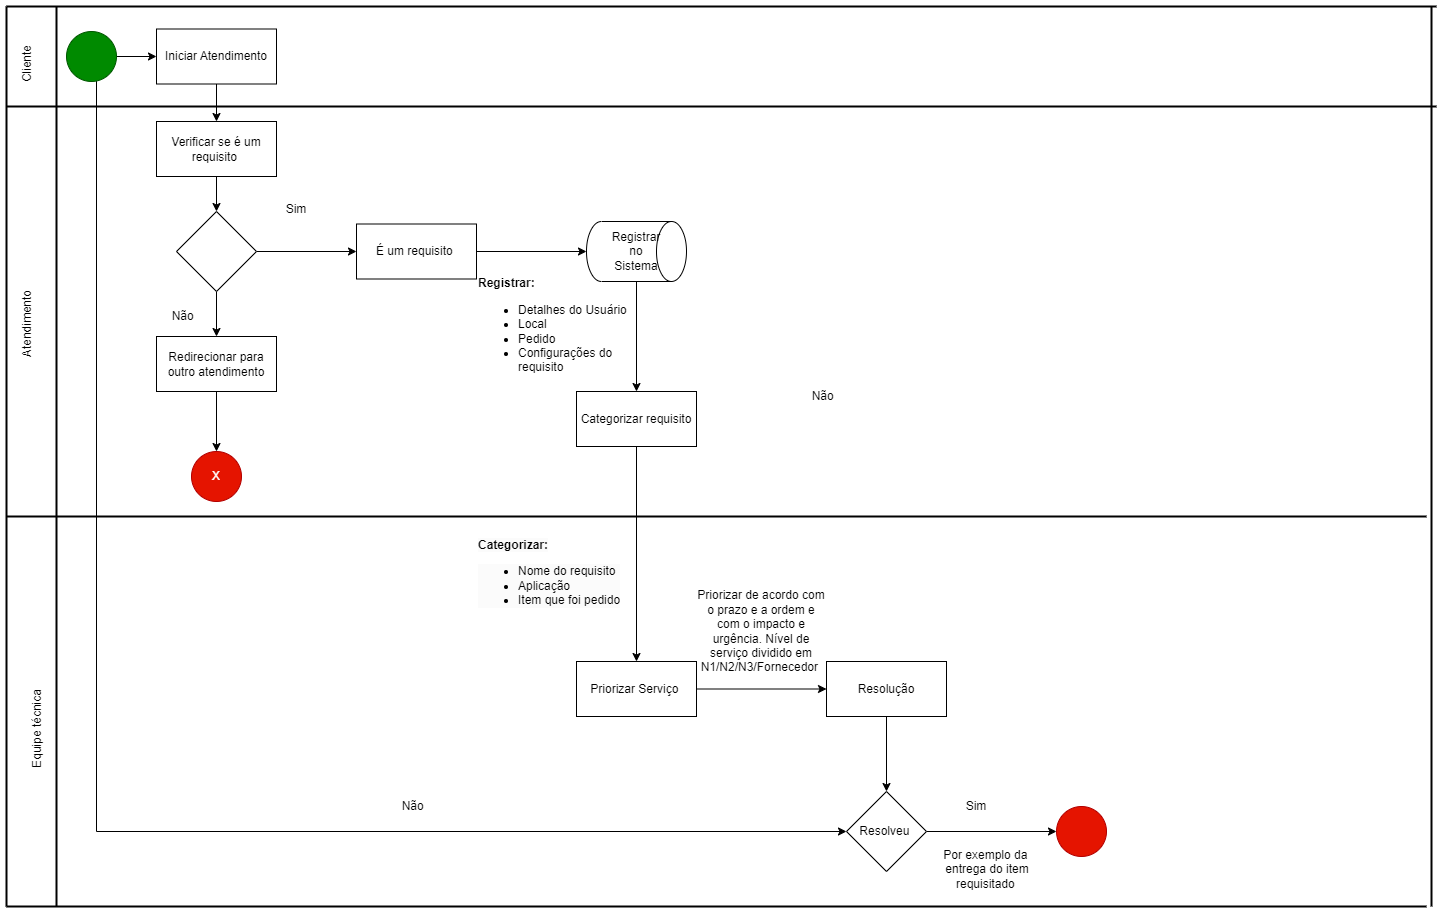

The diagram above was exported from draw.io. Its source (the exported page's mxGraphModel, read from the mxfile embedded in the PNG):
<mxGraphModel dx="1580" dy="1632" grid="1" gridSize="10" guides="1" tooltips="1" connect="1" arrows="1" fold="1" page="1" pageScale="1" pageWidth="827" pageHeight="1169" math="0" shadow="0">
  <root>
    <mxCell id="0" />
    <mxCell id="1" parent="0" />
    <mxCell id="iDt0U69FlZYkV-c19olg-6" value="" style="edgeStyle=orthogonalEdgeStyle;rounded=0;orthogonalLoop=1;jettySize=auto;html=1;" edge="1" parent="1" source="iDt0U69FlZYkV-c19olg-1" target="iDt0U69FlZYkV-c19olg-3">
      <mxGeometry relative="1" as="geometry" />
    </mxCell>
    <mxCell id="iDt0U69FlZYkV-c19olg-62" style="edgeStyle=orthogonalEdgeStyle;rounded=0;orthogonalLoop=1;jettySize=auto;html=1;entryX=0;entryY=0.5;entryDx=0;entryDy=0;" edge="1" parent="1" source="iDt0U69FlZYkV-c19olg-1" target="iDt0U69FlZYkV-c19olg-49">
      <mxGeometry relative="1" as="geometry">
        <Array as="points">
          <mxPoint x="90" y="810" />
        </Array>
      </mxGeometry>
    </mxCell>
    <mxCell id="iDt0U69FlZYkV-c19olg-1" value="" style="ellipse;whiteSpace=wrap;html=1;fillColor=#008a00;fontColor=#ffffff;strokeColor=#005700;" vertex="1" parent="1">
      <mxGeometry x="60" y="10" width="50" height="50" as="geometry" />
    </mxCell>
    <mxCell id="iDt0U69FlZYkV-c19olg-2" value="X" style="ellipse;whiteSpace=wrap;html=1;fillColor=#e51400;fontColor=#ffffff;strokeColor=#B20000;" vertex="1" parent="1">
      <mxGeometry x="185" y="430" width="50" height="50" as="geometry" />
    </mxCell>
    <mxCell id="iDt0U69FlZYkV-c19olg-7" value="" style="edgeStyle=orthogonalEdgeStyle;rounded=0;orthogonalLoop=1;jettySize=auto;html=1;" edge="1" parent="1" source="iDt0U69FlZYkV-c19olg-3" target="iDt0U69FlZYkV-c19olg-5">
      <mxGeometry relative="1" as="geometry" />
    </mxCell>
    <mxCell id="iDt0U69FlZYkV-c19olg-3" value="Iniciar Atendimento" style="rounded=0;whiteSpace=wrap;html=1;" vertex="1" parent="1">
      <mxGeometry x="150" y="7.5" width="120" height="55" as="geometry" />
    </mxCell>
    <mxCell id="iDt0U69FlZYkV-c19olg-22" style="edgeStyle=orthogonalEdgeStyle;rounded=0;orthogonalLoop=1;jettySize=auto;html=1;entryX=0.5;entryY=0;entryDx=0;entryDy=0;" edge="1" parent="1" source="iDt0U69FlZYkV-c19olg-5" target="iDt0U69FlZYkV-c19olg-8">
      <mxGeometry relative="1" as="geometry" />
    </mxCell>
    <mxCell id="iDt0U69FlZYkV-c19olg-5" value="Verificar se é um requisito&amp;nbsp;" style="rounded=0;whiteSpace=wrap;html=1;" vertex="1" parent="1">
      <mxGeometry x="150" y="100" width="120" height="55" as="geometry" />
    </mxCell>
    <mxCell id="iDt0U69FlZYkV-c19olg-12" style="edgeStyle=orthogonalEdgeStyle;rounded=0;orthogonalLoop=1;jettySize=auto;html=1;entryX=0;entryY=0.5;entryDx=0;entryDy=0;" edge="1" parent="1" source="iDt0U69FlZYkV-c19olg-8" target="iDt0U69FlZYkV-c19olg-11">
      <mxGeometry relative="1" as="geometry" />
    </mxCell>
    <mxCell id="iDt0U69FlZYkV-c19olg-16" style="edgeStyle=orthogonalEdgeStyle;rounded=0;orthogonalLoop=1;jettySize=auto;html=1;" edge="1" parent="1" source="iDt0U69FlZYkV-c19olg-8" target="iDt0U69FlZYkV-c19olg-10">
      <mxGeometry relative="1" as="geometry" />
    </mxCell>
    <mxCell id="iDt0U69FlZYkV-c19olg-8" value="" style="rhombus;whiteSpace=wrap;html=1;" vertex="1" parent="1">
      <mxGeometry x="170" y="190" width="80" height="80" as="geometry" />
    </mxCell>
    <mxCell id="iDt0U69FlZYkV-c19olg-57" style="edgeStyle=orthogonalEdgeStyle;rounded=0;orthogonalLoop=1;jettySize=auto;html=1;entryX=0.5;entryY=0;entryDx=0;entryDy=0;" edge="1" parent="1" source="iDt0U69FlZYkV-c19olg-10" target="iDt0U69FlZYkV-c19olg-2">
      <mxGeometry relative="1" as="geometry" />
    </mxCell>
    <mxCell id="iDt0U69FlZYkV-c19olg-10" value="Redirecionar para outro atendimento" style="rounded=0;whiteSpace=wrap;html=1;" vertex="1" parent="1">
      <mxGeometry x="150" y="315" width="120" height="55" as="geometry" />
    </mxCell>
    <mxCell id="iDt0U69FlZYkV-c19olg-58" style="edgeStyle=orthogonalEdgeStyle;rounded=0;orthogonalLoop=1;jettySize=auto;html=1;entryX=0.5;entryY=1;entryDx=0;entryDy=0;entryPerimeter=0;" edge="1" parent="1" source="iDt0U69FlZYkV-c19olg-11" target="iDt0U69FlZYkV-c19olg-33">
      <mxGeometry relative="1" as="geometry" />
    </mxCell>
    <mxCell id="iDt0U69FlZYkV-c19olg-11" value="É um requisito&amp;nbsp;" style="rounded=0;whiteSpace=wrap;html=1;" vertex="1" parent="1">
      <mxGeometry x="350" y="202.5" width="120" height="55" as="geometry" />
    </mxCell>
    <mxCell id="iDt0U69FlZYkV-c19olg-13" value="Sim" style="text;html=1;strokeColor=none;fillColor=none;align=center;verticalAlign=middle;whiteSpace=wrap;rounded=0;" vertex="1" parent="1">
      <mxGeometry x="260" y="172.5" width="60" height="30" as="geometry" />
    </mxCell>
    <mxCell id="iDt0U69FlZYkV-c19olg-14" value="Não&amp;nbsp;&amp;nbsp;" style="text;html=1;strokeColor=none;fillColor=none;align=center;verticalAlign=middle;whiteSpace=wrap;rounded=0;" vertex="1" parent="1">
      <mxGeometry x="150" y="280" width="60" height="30" as="geometry" />
    </mxCell>
    <mxCell id="iDt0U69FlZYkV-c19olg-30" value="&lt;b&gt;Registrar:&lt;/b&gt;&lt;br&gt;&lt;ul&gt;&lt;li&gt;Detalhes do Usuário&lt;/li&gt;&lt;li&gt;Local&lt;/li&gt;&lt;li&gt;Pedido&lt;/li&gt;&lt;li&gt;Configurações do requisito&amp;nbsp;&lt;/li&gt;&lt;/ul&gt;" style="text;html=1;strokeColor=none;fillColor=none;align=left;verticalAlign=middle;whiteSpace=wrap;rounded=0;" vertex="1" parent="1">
      <mxGeometry x="470" y="260" width="180" height="100" as="geometry" />
    </mxCell>
    <mxCell id="iDt0U69FlZYkV-c19olg-38" style="edgeStyle=orthogonalEdgeStyle;rounded=0;orthogonalLoop=1;jettySize=auto;html=1;entryX=0.5;entryY=0;entryDx=0;entryDy=0;" edge="1" parent="1" source="iDt0U69FlZYkV-c19olg-33" target="iDt0U69FlZYkV-c19olg-37">
      <mxGeometry relative="1" as="geometry" />
    </mxCell>
    <mxCell id="iDt0U69FlZYkV-c19olg-33" value="" style="shape=cylinder3;whiteSpace=wrap;html=1;boundedLbl=1;backgroundOutline=1;size=15;rotation=90;" vertex="1" parent="1">
      <mxGeometry x="600" y="180" width="60" height="100" as="geometry" />
    </mxCell>
    <mxCell id="iDt0U69FlZYkV-c19olg-35" value="Registrar no Sistema" style="text;html=1;strokeColor=none;fillColor=none;align=center;verticalAlign=middle;whiteSpace=wrap;rounded=0;" vertex="1" parent="1">
      <mxGeometry x="600" y="215" width="60" height="30" as="geometry" />
    </mxCell>
    <mxCell id="iDt0U69FlZYkV-c19olg-41" style="edgeStyle=orthogonalEdgeStyle;rounded=0;orthogonalLoop=1;jettySize=auto;html=1;" edge="1" parent="1" source="iDt0U69FlZYkV-c19olg-37" target="iDt0U69FlZYkV-c19olg-40">
      <mxGeometry relative="1" as="geometry" />
    </mxCell>
    <mxCell id="iDt0U69FlZYkV-c19olg-37" value="Categorizar requisito" style="rounded=0;whiteSpace=wrap;html=1;" vertex="1" parent="1">
      <mxGeometry x="570" y="370" width="120" height="55" as="geometry" />
    </mxCell>
    <mxCell id="iDt0U69FlZYkV-c19olg-39" value="&lt;b style=&quot;border-color: var(--border-color); color: rgb(0, 0, 0); font-family: Helvetica; font-size: 12px; font-style: normal; font-variant-ligatures: normal; font-variant-caps: normal; letter-spacing: normal; orphans: 2; text-indent: 0px; text-transform: none; widows: 2; word-spacing: 0px; -webkit-text-stroke-width: 0px; background-color: rgb(251, 251, 251); text-decoration-thickness: initial; text-decoration-style: initial; text-decoration-color: initial;&quot;&gt;Categorizar:&lt;/b&gt;&lt;br style=&quot;border-color: var(--border-color); color: rgb(0, 0, 0); font-family: Helvetica; font-size: 12px; font-style: normal; font-variant-ligatures: normal; font-variant-caps: normal; font-weight: 400; letter-spacing: normal; orphans: 2; text-indent: 0px; text-transform: none; widows: 2; word-spacing: 0px; -webkit-text-stroke-width: 0px; background-color: rgb(251, 251, 251); text-decoration-thickness: initial; text-decoration-style: initial; text-decoration-color: initial;&quot;&gt;&lt;ul style=&quot;border-color: var(--border-color); color: rgb(0, 0, 0); font-family: Helvetica; font-size: 12px; font-style: normal; font-variant-ligatures: normal; font-variant-caps: normal; font-weight: 400; letter-spacing: normal; orphans: 2; text-indent: 0px; text-transform: none; widows: 2; word-spacing: 0px; -webkit-text-stroke-width: 0px; background-color: rgb(251, 251, 251); text-decoration-thickness: initial; text-decoration-style: initial; text-decoration-color: initial;&quot;&gt;&lt;li style=&quot;border-color: var(--border-color);&quot;&gt;Nome do requisito&lt;/li&gt;&lt;li style=&quot;border-color: var(--border-color);&quot;&gt;Aplicação&amp;nbsp;&amp;nbsp;&lt;/li&gt;&lt;li style=&quot;border-color: var(--border-color);&quot;&gt;Item que foi pedido&lt;/li&gt;&lt;/ul&gt;" style="text;whiteSpace=wrap;html=1;align=left;" vertex="1" parent="1">
      <mxGeometry x="470" y="510" width="190" height="90" as="geometry" />
    </mxCell>
    <mxCell id="iDt0U69FlZYkV-c19olg-45" style="edgeStyle=orthogonalEdgeStyle;rounded=0;orthogonalLoop=1;jettySize=auto;html=1;" edge="1" parent="1" source="iDt0U69FlZYkV-c19olg-40" target="iDt0U69FlZYkV-c19olg-44">
      <mxGeometry relative="1" as="geometry" />
    </mxCell>
    <mxCell id="iDt0U69FlZYkV-c19olg-40" value="Priorizar Serviço&amp;nbsp;" style="rounded=0;whiteSpace=wrap;html=1;" vertex="1" parent="1">
      <mxGeometry x="570" y="640" width="120" height="55" as="geometry" />
    </mxCell>
    <mxCell id="iDt0U69FlZYkV-c19olg-43" value="Priorizar de acordo com o prazo e a ordem e com o impacto e urgência. Nível de serviço dividido em N1/N2/N3/Fornecedor&amp;nbsp;" style="text;html=1;strokeColor=none;fillColor=none;align=center;verticalAlign=middle;whiteSpace=wrap;rounded=0;" vertex="1" parent="1">
      <mxGeometry x="690" y="565" width="130" height="90" as="geometry" />
    </mxCell>
    <mxCell id="iDt0U69FlZYkV-c19olg-60" style="edgeStyle=orthogonalEdgeStyle;rounded=0;orthogonalLoop=1;jettySize=auto;html=1;entryX=0.5;entryY=0;entryDx=0;entryDy=0;" edge="1" parent="1" source="iDt0U69FlZYkV-c19olg-44" target="iDt0U69FlZYkV-c19olg-49">
      <mxGeometry relative="1" as="geometry" />
    </mxCell>
    <mxCell id="iDt0U69FlZYkV-c19olg-44" value="Resolução" style="rounded=0;whiteSpace=wrap;html=1;" vertex="1" parent="1">
      <mxGeometry x="820" y="640" width="120" height="55" as="geometry" />
    </mxCell>
    <mxCell id="iDt0U69FlZYkV-c19olg-46" value="" style="ellipse;whiteSpace=wrap;html=1;fillColor=#e51400;fontColor=#ffffff;strokeColor=#B20000;" vertex="1" parent="1">
      <mxGeometry x="1050" y="785" width="50" height="50" as="geometry" />
    </mxCell>
    <mxCell id="iDt0U69FlZYkV-c19olg-48" value="&lt;div style=&quot;text-align: center;&quot;&gt;&lt;span style=&quot;background-color: initial;&quot;&gt;Por exemplo da&amp;nbsp; entrega&amp;nbsp;do item requisitado&amp;nbsp;&lt;/span&gt;&lt;/div&gt;" style="text;whiteSpace=wrap;html=1;" vertex="1" parent="1">
      <mxGeometry x="920" y="820" width="120" height="50" as="geometry" />
    </mxCell>
    <mxCell id="iDt0U69FlZYkV-c19olg-50" style="edgeStyle=orthogonalEdgeStyle;rounded=0;orthogonalLoop=1;jettySize=auto;html=1;entryX=0;entryY=0.5;entryDx=0;entryDy=0;" edge="1" parent="1" source="iDt0U69FlZYkV-c19olg-49" target="iDt0U69FlZYkV-c19olg-46">
      <mxGeometry relative="1" as="geometry" />
    </mxCell>
    <mxCell id="iDt0U69FlZYkV-c19olg-49" value="Resolveu&amp;nbsp;" style="rhombus;whiteSpace=wrap;html=1;" vertex="1" parent="1">
      <mxGeometry x="840" y="770" width="80" height="80" as="geometry" />
    </mxCell>
    <mxCell id="iDt0U69FlZYkV-c19olg-51" value="Sim" style="text;html=1;strokeColor=none;fillColor=none;align=center;verticalAlign=middle;whiteSpace=wrap;rounded=0;" vertex="1" parent="1">
      <mxGeometry x="940" y="770" width="60" height="30" as="geometry" />
    </mxCell>
    <mxCell id="iDt0U69FlZYkV-c19olg-54" value="Não&amp;nbsp;&amp;nbsp;" style="text;html=1;strokeColor=none;fillColor=none;align=center;verticalAlign=middle;whiteSpace=wrap;rounded=0;" vertex="1" parent="1">
      <mxGeometry x="790" y="360" width="60" height="30" as="geometry" />
    </mxCell>
    <mxCell id="iDt0U69FlZYkV-c19olg-63" value="Não&amp;nbsp;&amp;nbsp;" style="text;html=1;strokeColor=none;fillColor=none;align=center;verticalAlign=middle;whiteSpace=wrap;rounded=0;" vertex="1" parent="1">
      <mxGeometry x="380" y="770" width="60" height="30" as="geometry" />
    </mxCell>
    <mxCell id="iDt0U69FlZYkV-c19olg-64" value="" style="line;strokeWidth=2;html=1;" vertex="1" parent="1">
      <mxGeometry y="-20" width="1430" height="10" as="geometry" />
    </mxCell>
    <mxCell id="iDt0U69FlZYkV-c19olg-68" value="" style="line;strokeWidth=2;html=1;rotation=90;" vertex="1" parent="1">
      <mxGeometry x="975" y="430" width="900" height="10" as="geometry" />
    </mxCell>
    <mxCell id="iDt0U69FlZYkV-c19olg-69" value="" style="line;strokeWidth=2;html=1;" vertex="1" parent="1">
      <mxGeometry y="880" width="1420" height="10" as="geometry" />
    </mxCell>
    <mxCell id="iDt0U69FlZYkV-c19olg-70" value="" style="line;strokeWidth=2;html=1;rotation=90;" vertex="1" parent="1">
      <mxGeometry x="-450" y="430" width="900" height="10" as="geometry" />
    </mxCell>
    <mxCell id="iDt0U69FlZYkV-c19olg-71" value="" style="line;strokeWidth=2;html=1;rotation=90;" vertex="1" parent="1">
      <mxGeometry x="-400" y="430" width="900" height="10" as="geometry" />
    </mxCell>
    <mxCell id="iDt0U69FlZYkV-c19olg-72" value="" style="line;strokeWidth=2;html=1;" vertex="1" parent="1">
      <mxGeometry y="80" width="1430" height="10" as="geometry" />
    </mxCell>
    <mxCell id="iDt0U69FlZYkV-c19olg-74" value="" style="line;strokeWidth=2;html=1;" vertex="1" parent="1">
      <mxGeometry y="490" width="1420" height="10" as="geometry" />
    </mxCell>
    <mxCell id="iDt0U69FlZYkV-c19olg-75" value="Cliente" style="text;html=1;strokeColor=none;fillColor=none;align=center;verticalAlign=middle;whiteSpace=wrap;rounded=0;rotation=-90;" vertex="1" parent="1">
      <mxGeometry x="-10" y="30" width="60" height="25" as="geometry" />
    </mxCell>
    <mxCell id="iDt0U69FlZYkV-c19olg-76" value="Atendimento" style="text;html=1;strokeColor=none;fillColor=none;align=center;verticalAlign=middle;whiteSpace=wrap;rounded=0;rotation=-90;" vertex="1" parent="1">
      <mxGeometry x="-10" y="290" width="60" height="25" as="geometry" />
    </mxCell>
    <mxCell id="iDt0U69FlZYkV-c19olg-77" value="Equipe&amp;nbsp;técnica&lt;br&gt;" style="text;html=1;strokeColor=none;fillColor=none;align=center;verticalAlign=middle;whiteSpace=wrap;rounded=0;rotation=-90;" vertex="1" parent="1">
      <mxGeometry y="695" width="60" height="25" as="geometry" />
    </mxCell>
  </root>
</mxGraphModel>